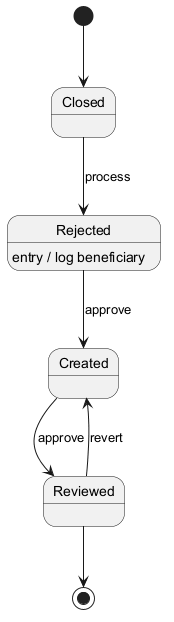

The diagram above was rendered by PlantUML. Its source (embedded in the PNG):
@startuml
skinparam backgroundColor #FFFFFF
skinparam classBackgroundColor #F1F8E9
skinparam classBorderColor #33691E
[*] --> Closed
Closed --> Rejected : process
Rejected --> Created : approve
Rejected : entry / log beneficiary
Created --> Reviewed : approve
Reviewed --> Created : revert
Reviewed --> [*]
@enduml